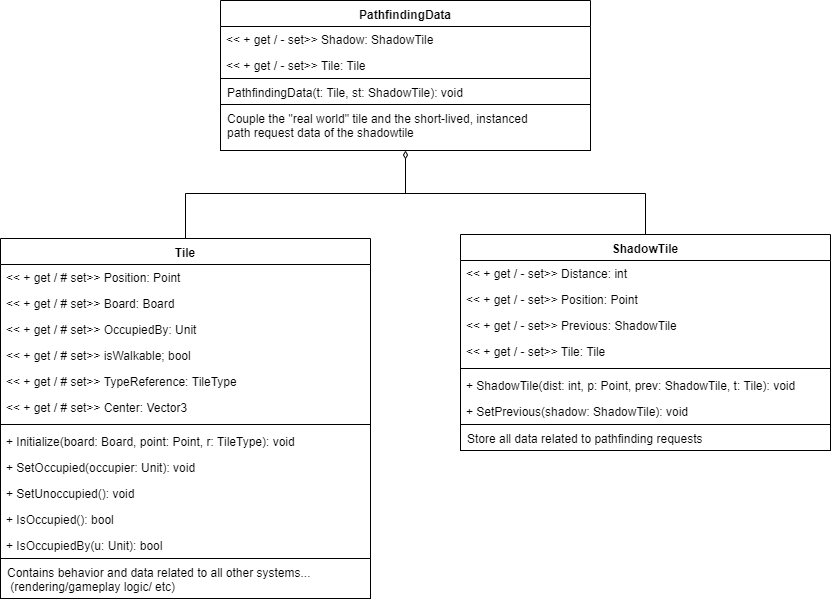

The diagram above was exported from draw.io. Its source (the exported page's mxGraphModel, read from the mxfile embedded in the PNG):
<mxGraphModel dx="1422" dy="1932" grid="1" gridSize="10" guides="1" tooltips="1" connect="1" arrows="1" fold="1" page="1" pageScale="1" pageWidth="850" pageHeight="1100" math="0" shadow="0">
  <root>
    <mxCell id="0" />
    <mxCell id="1" parent="0" />
    <mxCell id="nel3XTn-Q4GTaRFxBMrV-1" value="Tile" style="swimlane;fontStyle=1;align=center;verticalAlign=top;childLayout=stackLayout;horizontal=1;startSize=26;horizontalStack=0;resizeParent=1;resizeParentMax=0;resizeLast=0;collapsible=1;marginBottom=0;" vertex="1" parent="1">
      <mxGeometry x="80" y="-15" width="370" height="360" as="geometry" />
    </mxCell>
    <mxCell id="nel3XTn-Q4GTaRFxBMrV-2" value="&lt;&lt; + get / # set&gt;&gt; Position: Point" style="text;strokeColor=none;fillColor=none;align=left;verticalAlign=top;spacingLeft=4;spacingRight=4;overflow=hidden;rotatable=0;points=[[0,0.5],[1,0.5]];portConstraint=eastwest;" vertex="1" parent="nel3XTn-Q4GTaRFxBMrV-1">
      <mxGeometry y="26" width="370" height="26" as="geometry" />
    </mxCell>
    <mxCell id="nel3XTn-Q4GTaRFxBMrV-3" value="&lt;&lt; + get / # set&gt;&gt; Board: Board" style="text;strokeColor=none;fillColor=none;align=left;verticalAlign=top;spacingLeft=4;spacingRight=4;overflow=hidden;rotatable=0;points=[[0,0.5],[1,0.5]];portConstraint=eastwest;" vertex="1" parent="nel3XTn-Q4GTaRFxBMrV-1">
      <mxGeometry y="52" width="370" height="26" as="geometry" />
    </mxCell>
    <mxCell id="nel3XTn-Q4GTaRFxBMrV-4" value="&lt;&lt; + get / # set&gt;&gt; OccupiedBy: Unit" style="text;strokeColor=none;fillColor=none;align=left;verticalAlign=top;spacingLeft=4;spacingRight=4;overflow=hidden;rotatable=0;points=[[0,0.5],[1,0.5]];portConstraint=eastwest;" vertex="1" parent="nel3XTn-Q4GTaRFxBMrV-1">
      <mxGeometry y="78" width="370" height="26" as="geometry" />
    </mxCell>
    <mxCell id="nel3XTn-Q4GTaRFxBMrV-5" value="&lt;&lt; + get / # set&gt;&gt; isWalkable; bool " style="text;strokeColor=none;fillColor=none;align=left;verticalAlign=top;spacingLeft=4;spacingRight=4;overflow=hidden;rotatable=0;points=[[0,0.5],[1,0.5]];portConstraint=eastwest;" vertex="1" parent="nel3XTn-Q4GTaRFxBMrV-1">
      <mxGeometry y="104" width="370" height="26" as="geometry" />
    </mxCell>
    <mxCell id="nel3XTn-Q4GTaRFxBMrV-15" value="&lt;&lt; + get / # set&gt;&gt; TypeReference: TileType " style="text;strokeColor=none;fillColor=none;align=left;verticalAlign=top;spacingLeft=4;spacingRight=4;overflow=hidden;rotatable=0;points=[[0,0.5],[1,0.5]];portConstraint=eastwest;" vertex="1" parent="nel3XTn-Q4GTaRFxBMrV-1">
      <mxGeometry y="130" width="370" height="26" as="geometry" />
    </mxCell>
    <mxCell id="nel3XTn-Q4GTaRFxBMrV-16" value="&lt;&lt; + get / # set&gt;&gt; Center: Vector3" style="text;strokeColor=none;fillColor=none;align=left;verticalAlign=top;spacingLeft=4;spacingRight=4;overflow=hidden;rotatable=0;points=[[0,0.5],[1,0.5]];portConstraint=eastwest;" vertex="1" parent="nel3XTn-Q4GTaRFxBMrV-1">
      <mxGeometry y="156" width="370" height="26" as="geometry" />
    </mxCell>
    <mxCell id="nel3XTn-Q4GTaRFxBMrV-6" value="" style="line;strokeWidth=1;fillColor=none;align=left;verticalAlign=middle;spacingTop=-1;spacingLeft=3;spacingRight=3;rotatable=0;labelPosition=right;points=[];portConstraint=eastwest;" vertex="1" parent="nel3XTn-Q4GTaRFxBMrV-1">
      <mxGeometry y="182" width="370" height="8" as="geometry" />
    </mxCell>
    <mxCell id="nel3XTn-Q4GTaRFxBMrV-8" value="+ Initialize(board: Board, point: Point, r: TileType): void" style="text;strokeColor=none;fillColor=none;align=left;verticalAlign=top;spacingLeft=4;spacingRight=4;overflow=hidden;rotatable=0;points=[[0,0.5],[1,0.5]];portConstraint=eastwest;" vertex="1" parent="nel3XTn-Q4GTaRFxBMrV-1">
      <mxGeometry y="190" width="370" height="26" as="geometry" />
    </mxCell>
    <mxCell id="nel3XTn-Q4GTaRFxBMrV-9" value="+ SetOccupied(occupier: Unit): void" style="text;strokeColor=none;fillColor=none;align=left;verticalAlign=top;spacingLeft=4;spacingRight=4;overflow=hidden;rotatable=0;points=[[0,0.5],[1,0.5]];portConstraint=eastwest;" vertex="1" parent="nel3XTn-Q4GTaRFxBMrV-1">
      <mxGeometry y="216" width="370" height="26" as="geometry" />
    </mxCell>
    <mxCell id="nel3XTn-Q4GTaRFxBMrV-10" value="+ SetUnoccupied(): void" style="text;strokeColor=none;fillColor=none;align=left;verticalAlign=top;spacingLeft=4;spacingRight=4;overflow=hidden;rotatable=0;points=[[0,0.5],[1,0.5]];portConstraint=eastwest;" vertex="1" parent="nel3XTn-Q4GTaRFxBMrV-1">
      <mxGeometry y="242" width="370" height="26" as="geometry" />
    </mxCell>
    <mxCell id="nel3XTn-Q4GTaRFxBMrV-11" value="+ IsOccupied(): bool" style="text;strokeColor=none;fillColor=none;align=left;verticalAlign=top;spacingLeft=4;spacingRight=4;overflow=hidden;rotatable=0;points=[[0,0.5],[1,0.5]];portConstraint=eastwest;" vertex="1" parent="nel3XTn-Q4GTaRFxBMrV-1">
      <mxGeometry y="268" width="370" height="26" as="geometry" />
    </mxCell>
    <mxCell id="nel3XTn-Q4GTaRFxBMrV-17" value="+ IsOccupiedBy(u: Unit): bool" style="text;strokeColor=none;fillColor=none;align=left;verticalAlign=top;spacingLeft=4;spacingRight=4;overflow=hidden;rotatable=0;points=[[0,0.5],[1,0.5]];portConstraint=eastwest;" vertex="1" parent="nel3XTn-Q4GTaRFxBMrV-1">
      <mxGeometry y="294" width="370" height="26" as="geometry" />
    </mxCell>
    <mxCell id="nel3XTn-Q4GTaRFxBMrV-47" value="Contains behavior and data related to all other systems...&#10; (rendering/gameplay logic/ etc)" style="text;strokeColor=#000000;fillColor=none;align=left;verticalAlign=top;spacingLeft=4;spacingRight=4;overflow=hidden;rotatable=0;points=[[0,0.5],[1,0.5]];portConstraint=eastwest;" vertex="1" parent="nel3XTn-Q4GTaRFxBMrV-1">
      <mxGeometry y="320" width="370" height="40" as="geometry" />
    </mxCell>
    <mxCell id="nel3XTn-Q4GTaRFxBMrV-43" style="edgeStyle=orthogonalEdgeStyle;rounded=0;orthogonalLoop=1;jettySize=auto;html=1;exitX=0.5;exitY=0;exitDx=0;exitDy=0;endArrow=none;endFill=0;jumpSize=0;" edge="1" parent="1" source="nel3XTn-Q4GTaRFxBMrV-19">
      <mxGeometry relative="1" as="geometry">
        <mxPoint x="480" y="-60" as="targetPoint" />
        <Array as="points">
          <mxPoint x="725" y="-60" />
        </Array>
      </mxGeometry>
    </mxCell>
    <mxCell id="nel3XTn-Q4GTaRFxBMrV-19" value="ShadowTile" style="swimlane;fontStyle=1;align=center;verticalAlign=top;childLayout=stackLayout;horizontal=1;startSize=26;horizontalStack=0;resizeParent=1;resizeParentMax=0;resizeLast=0;collapsible=1;marginBottom=0;" vertex="1" parent="1">
      <mxGeometry x="540" y="-19" width="370" height="216" as="geometry" />
    </mxCell>
    <mxCell id="nel3XTn-Q4GTaRFxBMrV-20" value="&lt;&lt; + get / - set&gt;&gt; Distance: int" style="text;strokeColor=none;fillColor=none;align=left;verticalAlign=top;spacingLeft=4;spacingRight=4;overflow=hidden;rotatable=0;points=[[0,0.5],[1,0.5]];portConstraint=eastwest;" vertex="1" parent="nel3XTn-Q4GTaRFxBMrV-19">
      <mxGeometry y="26" width="370" height="26" as="geometry" />
    </mxCell>
    <mxCell id="nel3XTn-Q4GTaRFxBMrV-21" value="&lt;&lt; + get / - set&gt;&gt; Position: Point" style="text;strokeColor=none;fillColor=none;align=left;verticalAlign=top;spacingLeft=4;spacingRight=4;overflow=hidden;rotatable=0;points=[[0,0.5],[1,0.5]];portConstraint=eastwest;" vertex="1" parent="nel3XTn-Q4GTaRFxBMrV-19">
      <mxGeometry y="52" width="370" height="26" as="geometry" />
    </mxCell>
    <mxCell id="nel3XTn-Q4GTaRFxBMrV-22" value="&lt;&lt; + get / - set&gt;&gt; Previous: ShadowTile" style="text;strokeColor=none;fillColor=none;align=left;verticalAlign=top;spacingLeft=4;spacingRight=4;overflow=hidden;rotatable=0;points=[[0,0.5],[1,0.5]];portConstraint=eastwest;" vertex="1" parent="nel3XTn-Q4GTaRFxBMrV-19">
      <mxGeometry y="78" width="370" height="26" as="geometry" />
    </mxCell>
    <mxCell id="nel3XTn-Q4GTaRFxBMrV-23" value="&lt;&lt; + get / - set&gt;&gt; Tile: Tile" style="text;strokeColor=none;fillColor=none;align=left;verticalAlign=top;spacingLeft=4;spacingRight=4;overflow=hidden;rotatable=0;points=[[0,0.5],[1,0.5]];portConstraint=eastwest;" vertex="1" parent="nel3XTn-Q4GTaRFxBMrV-19">
      <mxGeometry y="104" width="370" height="26" as="geometry" />
    </mxCell>
    <mxCell id="nel3XTn-Q4GTaRFxBMrV-26" value="" style="line;strokeWidth=1;fillColor=none;align=left;verticalAlign=middle;spacingTop=-1;spacingLeft=3;spacingRight=3;rotatable=0;labelPosition=right;points=[];portConstraint=eastwest;" vertex="1" parent="nel3XTn-Q4GTaRFxBMrV-19">
      <mxGeometry y="130" width="370" height="8" as="geometry" />
    </mxCell>
    <mxCell id="nel3XTn-Q4GTaRFxBMrV-27" value="+ ShadowTile(dist: int, p: Point, prev: ShadowTile, t: Tile): void" style="text;strokeColor=none;fillColor=none;align=left;verticalAlign=top;spacingLeft=4;spacingRight=4;overflow=hidden;rotatable=0;points=[[0,0.5],[1,0.5]];portConstraint=eastwest;" vertex="1" parent="nel3XTn-Q4GTaRFxBMrV-19">
      <mxGeometry y="138" width="370" height="26" as="geometry" />
    </mxCell>
    <mxCell id="nel3XTn-Q4GTaRFxBMrV-29" value="+ SetPrevious(shadow: ShadowTile): void" style="text;strokeColor=none;fillColor=none;align=left;verticalAlign=top;spacingLeft=4;spacingRight=4;overflow=hidden;rotatable=0;points=[[0,0.5],[1,0.5]];portConstraint=eastwest;" vertex="1" parent="nel3XTn-Q4GTaRFxBMrV-19">
      <mxGeometry y="164" width="370" height="26" as="geometry" />
    </mxCell>
    <mxCell id="nel3XTn-Q4GTaRFxBMrV-46" value="Store all data related to pathfinding requests" style="text;strokeColor=#000000;fillColor=none;align=left;verticalAlign=top;spacingLeft=4;spacingRight=4;overflow=hidden;rotatable=0;points=[[0,0.5],[1,0.5]];portConstraint=eastwest;" vertex="1" parent="nel3XTn-Q4GTaRFxBMrV-19">
      <mxGeometry y="190" width="370" height="26" as="geometry" />
    </mxCell>
    <mxCell id="nel3XTn-Q4GTaRFxBMrV-42" style="edgeStyle=orthogonalEdgeStyle;rounded=0;orthogonalLoop=1;jettySize=auto;html=1;entryX=0.5;entryY=0;entryDx=0;entryDy=0;endArrow=none;endFill=0;startArrow=diamondThin;startFill=0;" edge="1" parent="1" source="nel3XTn-Q4GTaRFxBMrV-32" target="nel3XTn-Q4GTaRFxBMrV-1">
      <mxGeometry relative="1" as="geometry">
        <Array as="points">
          <mxPoint x="485" y="-60" />
          <mxPoint x="265" y="-60" />
        </Array>
      </mxGeometry>
    </mxCell>
    <mxCell id="nel3XTn-Q4GTaRFxBMrV-32" value="PathfindingData" style="swimlane;fontStyle=1;align=center;verticalAlign=top;childLayout=stackLayout;horizontal=1;startSize=26;horizontalStack=0;resizeParent=1;resizeParentMax=0;resizeLast=0;collapsible=1;marginBottom=0;fillColor=#ffffff;strokeColor=#000000;" vertex="1" parent="1">
      <mxGeometry x="300" y="-253" width="370" height="150" as="geometry" />
    </mxCell>
    <mxCell id="nel3XTn-Q4GTaRFxBMrV-33" value="&lt;&lt; + get / - set&gt;&gt; Shadow: ShadowTile" style="text;strokeColor=none;fillColor=none;align=left;verticalAlign=top;spacingLeft=4;spacingRight=4;overflow=hidden;rotatable=0;points=[[0,0.5],[1,0.5]];portConstraint=eastwest;" vertex="1" parent="nel3XTn-Q4GTaRFxBMrV-32">
      <mxGeometry y="26" width="370" height="26" as="geometry" />
    </mxCell>
    <mxCell id="nel3XTn-Q4GTaRFxBMrV-34" value="&lt;&lt; + get / - set&gt;&gt; Tile: Tile" style="text;strokeColor=none;fillColor=none;align=left;verticalAlign=top;spacingLeft=4;spacingRight=4;overflow=hidden;rotatable=0;points=[[0,0.5],[1,0.5]];portConstraint=eastwest;" vertex="1" parent="nel3XTn-Q4GTaRFxBMrV-32">
      <mxGeometry y="52" width="370" height="26" as="geometry" />
    </mxCell>
    <mxCell id="nel3XTn-Q4GTaRFxBMrV-44" value="PathfindingData(t: Tile, st: ShadowTile): void" style="text;strokeColor=#000000;fillColor=none;align=left;verticalAlign=top;spacingLeft=4;spacingRight=4;overflow=hidden;rotatable=0;points=[[0,0.5],[1,0.5]];portConstraint=eastwest;" vertex="1" parent="nel3XTn-Q4GTaRFxBMrV-32">
      <mxGeometry y="78" width="370" height="26" as="geometry" />
    </mxCell>
    <mxCell id="nel3XTn-Q4GTaRFxBMrV-48" value="Couple the &quot;real world&quot; tile and the short-lived, instanced &#10;path request data of the shadowtile" style="text;strokeColor=#000000;fillColor=none;align=left;verticalAlign=top;spacingLeft=4;spacingRight=4;overflow=hidden;rotatable=0;points=[[0,0.5],[1,0.5]];portConstraint=eastwest;" vertex="1" parent="nel3XTn-Q4GTaRFxBMrV-32">
      <mxGeometry y="104" width="370" height="46" as="geometry" />
    </mxCell>
  </root>
</mxGraphModel>